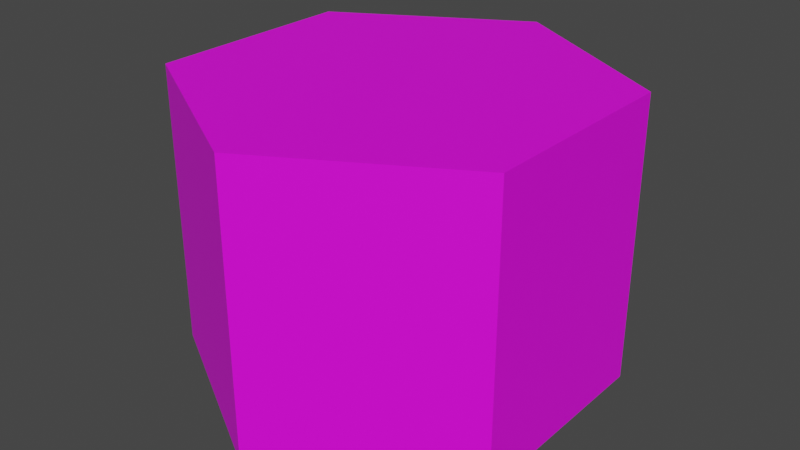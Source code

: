 # Source: spawn_enemy.blend  (saved by Blender 4.0.36; exported with 4.5.12 LTS)
import bpy
from mathutils import Matrix  # noqa: F401  (used for matrix-valued properties, if any)

bpy.ops.wm.read_factory_settings(use_empty=True)
scene = bpy.context.scene
scene.name = 'Scene'

# ---- collections
col_collection = bpy.data.collections.new('Collection'); scene.collection.children.link(col_collection)

# ---- images (referenced by path relative to the original .blend; pixels are not part of the script)
import os
ASSET_DIR = os.environ.get("B2B_ASSET_DIR", "")  # directory of the original .blend (textures are referenced by path, not embedded)
HERE = os.path.dirname(os.path.abspath(__file__))  # packed textures are extracted next to this script under _unpacked/

def load_image(name, relpath, width, height, colorspace="sRGB"):
    """Load a texture the original file referenced (path relative to the .blend, or extracted next to this script)."""
    p = next((c for c in (os.path.join(HERE, relpath), os.path.join(ASSET_DIR, relpath)) if relpath and os.path.exists(c)), "")
    if p:
        img = bpy.data.images.load(p, check_existing=True)
        img.name = name
    else:  # same state as the original file: an image datablock whose file is absent (Cycles renders it pink)
        img = bpy.data.images.new(name, width, height)
        img.source = "FILE"
        img.filepath = "//" + (relpath or name)
    img.colorspace_settings.name = colorspace
    return img
img_base_palette_png = load_image('base_palette.png', 'base_palette.png', 1024, 1024, 'sRGB')
img_base_palette_png_001 = load_image('base_palette.png.001', 'base_palette.png', 1024, 1024, 'sRGB')

# ---- materials (node trees are filled in below, after node groups)
mat_basepalette_001 = bpy.data.materials.new('BasePalette.001')
mat_basepalette_001.alpha_threshold = 0.0
mat_basepalette_001.use_transparent_shadow = False
mat_basepalette_001.roughness = 0.5
mat_basepalette_001.line_color = (0.0, 0.0, 0.0, 1.0)
mat_basepalette_002 = bpy.data.materials.new('BasePalette.002')
mat_basepalette_002.alpha_threshold = 0.0
mat_basepalette_002.use_transparent_shadow = False
mat_basepalette_002.roughness = 0.5
mat_basepalette_002.line_color = (0.0, 0.0, 0.0, 1.0)

# ---- material node trees
mat_basepalette_001.use_nodes = True; mat_basepalette_001.node_tree.nodes.clear()
_N = mat_basepalette_001.node_tree.nodes; _L = mat_basepalette_001.node_tree.links
n0 = _N.new('ShaderNodeOutputMaterial'); n0.name = 'Material Output'; n0.location = (300, 300)
n1 = _N.new('ShaderNodeBsdfPrincipled'); n1.name = 'Principled BSDF'; n1.location = (10, 300)
n1.distribution = 'GGX'
n1.subsurface_method = 'RANDOM_WALK_SKIN'
n1.inputs[3].default_value = 1.45
n1.inputs[27].default_value = (0.0, 0.0, 0.0, 1.0)
n1.inputs[28].default_value = 1.0
n2 = _N.new('ShaderNodeTexImage'); n2.name = 'Image Texture'; n2.location = (-464, 137)
n2.image = img_base_palette_png
_L.new(n1.outputs[0], n0.inputs[0])
_L.new(n2.outputs[0], n1.inputs[0])
n0.is_active_output = True
mat_basepalette_002.use_nodes = True; mat_basepalette_002.node_tree.nodes.clear()
_N = mat_basepalette_002.node_tree.nodes; _L = mat_basepalette_002.node_tree.links
n0 = _N.new('ShaderNodeOutputMaterial'); n0.name = 'Material Output'; n0.location = (300, 300)
n1 = _N.new('ShaderNodeBsdfPrincipled'); n1.name = 'Principled BSDF'; n1.location = (10, 300)
n1.distribution = 'GGX'
n1.subsurface_method = 'RANDOM_WALK_SKIN'
n1.inputs[3].default_value = 1.45
n1.inputs[27].default_value = (0.0, 0.0, 0.0, 1.0)
n1.inputs[28].default_value = 1.0
n2 = _N.new('ShaderNodeTexImage'); n2.name = 'Image Texture'; n2.location = (-464, 137)
n2.image = img_base_palette_png_001
_L.new(n1.outputs[0], n0.inputs[0])
_L.new(n2.outputs[0], n1.inputs[0])
n0.is_active_output = True

# ---- world
world_world = bpy.data.worlds.new('World'); scene.world = world_world
world_world.use_nodes = True; world_world.node_tree.nodes.clear()
_N = world_world.node_tree.nodes; _L = world_world.node_tree.links
n0 = _N.new('ShaderNodeOutputWorld'); n0.name = 'World Output'; n0.location = (300, 300)
n1 = _N.new('ShaderNodeBackground'); n1.name = 'Background'; n1.location = (10, 300)
n1.inputs[0].default_value = (0.05088, 0.05088, 0.05088, 1.0)
_L.new(n1.outputs[0], n0.inputs[0])
n0.is_active_output = True
world_world.color = (0.05088, 0.05088, 0.05088)
world_world.use_sun_shadow = False
world_world.sun_shadow_jitter_overblur = 0.0

# ---- meshes
me_cylinder_001 = bpy.data.meshes.new('Cylinder.001')
me_cylinder_001.from_pydata([(-1.952e-09, 0.3709, 0.2252), (0.3212, 0.1855, 0.2252), (0.3212, -0.1855, 0.2252), (-1.952e-09, -0.3709, 0.2252), (-0.3212, -0.1855, 0.2252), (-0.3212, 0.1855, 0.2252), (0.3212, 0.1855, 0.7252), (-1.952e-09, 0.3709, 0.7252), (0.3212, -0.1855, 0.7252), (-1.952e-09, -0.3709, 0.7252), (-0.3212, -0.1855, 0.7252), (-0.3212, 0.1855, 0.7252)], [], [(0, 7, 6, 1), (1, 6, 8, 2), (2, 8, 9, 3), (3, 9, 10, 4), (6, 7, 11, 10, 9, 8), (4, 10, 11, 5), (5, 11, 7, 0), (0, 1, 2, 3, 4, 5)])
me_cylinder_001.polygons.foreach_set('material_index', [1, 1, 1, 1, 1, 1, 1, 1])
_uv = me_cylinder_001.uv_layers.new(name='UVMap')
_uv.uv.foreach_set('vector', [0.2091, 0.8628, 0.2091, 0.8628, 0.2091, 0.8628, 0.2091, 0.8628, 0.2091, 0.8628, 0.2091, 0.8628, 0.2091, 0.8628, 0.2091, 0.8628, 0.4491, 0.9494, 0.4491, 0.9494, 0.4491, 0.9494, 0.4491, 0.9494, 0.2091, 0.8628, 0.2091, 0.8628, 0.2091, 0.8628, 0.2091, 0.8628, 0.2091, 0.8628, 0.2091, 0.8628, 0.2091, 0.8628, 0.2091, 0.8628, 0.2091, 0.8628, 0.2091, 0.8628, 0.2091, 0.8628, 0.2091, 0.8628, 0.2091, 0.8628, 0.2091, 0.8628, 0.2091, 0.8628, 0.2091, 0.8628, 0.2091, 0.8628, 0.2091, 0.8628, 0.2091, 0.8628, 0.2091, 0.8628, 0.2091, 0.8628, 0.2091, 0.8628, 0.2091, 0.8628, 0.2091, 0.8628])
me_cylinder_001.materials.append(mat_basepalette_001)
me_cylinder_001.materials.append(mat_basepalette_002)
me_cylinder_001.update()

# ---- objects
ob_spawnenemy_col = bpy.data.objects.new('SpawnEnemy-col', me_cylinder_001)

# ---- transforms, parenting, visibility, modifiers, constraints
ob_spawnenemy_col.location = (0.0, 0.0, 0.0)

# ---- collection membership
col_collection.objects.link(ob_spawnenemy_col)

# ---- scene / render settings (as saved in the file)
scene.frame_start = 1; scene.frame_end = 250; scene.frame_set(18)
scene.render.engine = 'BLENDER_EEVEE_NEXT'
scene.cycles.sampling_pattern = 'TABULATED_SOBOL'
scene.view_settings.view_transform = 'Filmic'
bpy.context.view_layer.update()

# ---- added for rendering (the .blend has no active camera and no usable light): camera, sun
cam_auto = bpy.data.cameras.new('AutoCamera')
cam_auto.lens = 50.0
cam_auto.sensor_width = 36.0
cam_auto.clip_end = 1000.0
ob_auto_camera = bpy.data.objects.new('AutoCamera', cam_auto)
scene.collection.objects.link(ob_auto_camera)
ob_auto_camera.location = (1.01901, -1.22281, 1.29037)
ob_auto_camera.rotation_euler = (1.09748, -7.21219e-08, 0.694738)
scene.camera = ob_auto_camera
light_auto_sun = bpy.data.lights.new('AutoSun', 'SUN')
light_auto_sun.energy = 3.0
light_auto_sun.angle = 0.0523599
ob_auto_sun = bpy.data.objects.new('AutoSun', light_auto_sun)
scene.collection.objects.link(ob_auto_sun)
ob_auto_sun.rotation_euler = (0.872665, 0.174533, 0.523599)
bpy.context.view_layer.update()
